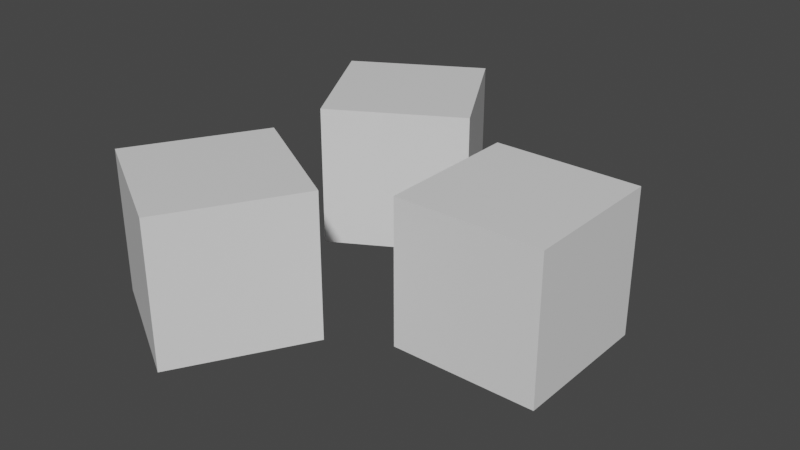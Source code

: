# Source: HOPS_Radial_Array.blend  (saved by Blender 3.3.6; exported with 4.5.12 LTS)
import bpy
from mathutils import Matrix  # noqa: F401  (used for matrix-valued properties, if any)

bpy.ops.wm.read_factory_settings(use_empty=True)
scene = bpy.context.scene
scene.name = 'Scene'

# ---- collections
col_collection = bpy.data.collections.new('Collection'); scene.collection.children.link(col_collection)

# ---- materials (node trees are filled in below, after node groups)
mat_material = bpy.data.materials.new('Material')
mat_material.alpha_threshold = 0.0
mat_material.use_transparent_shadow = False
mat_material.roughness = 0.5
mat_material.line_color = (0.0, 0.0, 0.0, 1.0)

# ---- node groups
ng_hops_radial_array = bpy.data.node_groups.new('HOPS_Radial_Array', 'GeometryNodeTree')
_s = ng_hops_radial_array.interface.new_socket(name='Geometry', in_out='OUTPUT', socket_type='NodeSocketGeometry')
_s = ng_hops_radial_array.interface.new_socket(name='Geometry', in_out='INPUT', socket_type='NodeSocketGeometry')
_s = ng_hops_radial_array.interface.new_socket(name='Count', in_out='INPUT', socket_type='NodeSocketInt')
_s.default_value = 1
_s.min_value = 1
_s = ng_hops_radial_array.interface.new_socket(name='Axis', in_out='INPUT', socket_type='NodeSocketVector')
_s.default_value = (0.0, 0.0, 1.0)
_s.min_value = 0.0
_s.max_value = 1.0
_s = ng_hops_radial_array.interface.new_socket(name='Rotation', in_out='INPUT', socket_type='NodeSocketFloat')
_s.min_value = 0.0
_s.max_value = 360.0
_s = ng_hops_radial_array.interface.new_socket(name='Offset', in_out='INPUT', socket_type='NodeSocketFloat')
_s.min_value = -1e+04
_s.max_value = 1e+04
_s = ng_hops_radial_array.interface.new_socket(name='Apply Scale', in_out='INPUT', socket_type='NodeSocketBool')
_s = ng_hops_radial_array.interface.new_socket(name='Center Pivot', in_out='INPUT', socket_type='NodeSocketBool')
_s = ng_hops_radial_array.interface.new_socket(name='Full Circle', in_out='INPUT', socket_type='NodeSocketBool')
_s = ng_hops_radial_array.interface.new_socket(name='Pivot Offset', in_out='INPUT', socket_type='NodeSocketVector')
_s = ng_hops_radial_array.interface.new_socket(name='Rotation Offset', in_out='INPUT', socket_type='NodeSocketVector')
_s = ng_hops_radial_array.interface.new_socket(name='Self', in_out='INPUT', socket_type='NodeSocketObject')
ng_hops_radial_array.is_modifier = True
_N = ng_hops_radial_array.nodes; _L = ng_hops_radial_array.links
n0 = _N.new('GeometryNodeBoundBox'); n0.name = 'Bounding Box'; n0.location = (-1908, 496)
n1 = _N.new('ShaderNodeMath'); n1.name = 'Math'; n1.location = (670, -31)
n1.operation = 'MULTIPLY'
n2 = _N.new('ShaderNodeMath'); n2.name = 'Math.004'; n2.location = (-284, -461)
n2.inputs[1].default_value = -1.0
n3 = _N.new('GeometryNodeSwitch'); n3.name = 'Switch.001'; n3.location = (997, 635)
n3.input_type = 'VECTOR'
n4 = _N.new('GeometryNodeSwitch'); n4.name = 'Switch'; n4.location = (-805, -194)
n4.label = 'Scale Correction'
n4.input_type = 'VECTOR'
n4.inputs[1].default_value = (1.0, 1.0, 1.0)
n5 = _N.new('ShaderNodeVectorMath'); n5.name = 'Vector Math.013'; n5.location = (-632, 1186)
n5.operation = 'SUBTRACT'
n6 = _N.new('GeometryNodeSwitch'); n6.name = 'Switch.006'; n6.location = (-342, 1364)
n6.label = 'T: Center relative to pivot , F: Center Pivot'
n6.input_type = 'VECTOR'
n7 = _N.new('ShaderNodeVectorMath'); n7.name = 'Vector Math.011'; n7.location = (-2266, 108)
n7.operation = 'NORMALIZE'
n8 = _N.new('NodeGroupInput'); n8.name = 'Group Input'; n8.location = (-2703, -41)
n9 = _N.new('FunctionNodeInputVector'); n9.name = 'Vector'; n9.location = (-1077, -342)
n9.vector = (1.0, 0.0, 0.0)
n9.outputs[0].default_value = (0.0, 0.0, 0.0)
n10 = _N.new('GeometryNodeSwitch'); n10.name = 'Switch.004'; n10.location = (59, -469)
n10.input_type = 'INT'
n11 = _N.new('FunctionNodeAlignEulerToVector'); n11.name = 'Align Euler to Vector'; n11.location = (-974, -544)
n11.axis = 'Z'
n12 = _N.new('ShaderNodeVectorMath'); n12.name = 'Vector Math.012'; n12.location = (1503, 586)
n12.label = 'Pivot Offset'
n13 = _N.new('GeometryNodeSwitch'); n13.name = 'Switch.009'; n13.location = (-2004, -391)
n13.input_type = 'VECTOR'
n13.inputs[2].default_value = (0.0, 0.0, 0.0)
n14 = _N.new('GeometryNodeObjectInfo'); n14.name = 'Object Info'; n14.location = (-2414, -650)
n14.label = 'Self'
n15 = _N.new('FunctionNodeRotateEuler'); n15.name = 'Rotate Euler'; n15.location = (1702, 263)
n15.rotation_type = 'AXIS_ANGLE'
n16 = _N.new('ShaderNodeVectorMath'); n16.name = 'Vector Math.002'; n16.location = (831, -188)
n16.operation = 'DIVIDE'
n16.inputs[0].default_value = (1.0, 1.0, 1.0)
n17 = _N.new('ShaderNodeVectorRotate'); n17.name = 'Vector Rotate.001'; n17.location = (-1279, 392)
n17.rotation_type = 'EULER_XYZ'
n18 = _N.new('ShaderNodeVectorMath'); n18.name = 'Vector Math.003'; n18.location = (-696, 828)
n18.operation = 'MULTIPLY'
n19 = _N.new('ShaderNodeVectorMath'); n19.name = 'Vector Math.004'; n19.location = (758, 1155)
n19.operation = 'DOT_PRODUCT'
n20 = _N.new('ShaderNodeMath'); n20.name = 'Math.002'; n20.location = (-144, -38)
n20.operation = 'RADIANS'
n20.inputs[1].default_value = 3.142
n21 = _N.new('ShaderNodeMath'); n21.name = 'Math.001'; n21.location = (153, -113)
n21.operation = 'DIVIDE'
n22 = _N.new('GeometryNodeTranslateInstances'); n22.name = 'Translate Instances'; n22.location = (2917, 607)
n22.inputs[3].default_value = False
n23 = _N.new('GeometryNodeRotateInstances'); n23.name = 'Rotate Instances'; n23.location = (3220, 591)
n23.inputs[4].default_value = False
n24 = _N.new('ShaderNodeMath'); n24.name = 'Math.003'; n24.location = (909, 1169)
n24.operation = 'MULTIPLY'
n24.inputs[1].default_value = -1.0
n25 = _N.new('NodeGroupOutput'); n25.name = 'Group Output'; n25.location = (3976, 397)
n26 = _N.new('GeometryNodeRealizeInstances'); n26.name = 'Realize Instances'; n26.location = (3764, 404)
n27 = _N.new('GeometryNodeScaleInstances'); n27.name = 'Scale Instances'; n27.location = (3486, 518)
n27.inputs[4].default_value = False
n28 = _N.new('GeometryNodeGeometryToInstance'); n28.name = 'Geometry to Instance'; n28.location = (-434, 240)
n29 = _N.new('GeometryNodeScaleInstances'); n29.name = 'Scale Instances.001'; n29.location = (-31, 241)
n29.inputs[4].default_value = False
n30 = _N.new('GeometryNodeDuplicateElements'); n30.name = 'Duplicate Elements'; n30.location = (435, 208)
n30.domain = 'INSTANCE'
n31 = _N.new('ShaderNodeVectorRotate'); n31.name = 'Vector Rotate'; n31.location = (-570, -368)
n31.rotation_type = 'EULER_XYZ'
n32 = _N.new('ShaderNodeVectorMath'); n32.name = 'Vector Math.005'; n32.location = (-224, -319)
n32.operation = 'SCALE'
n33 = _N.new('ShaderNodeVectorMath'); n33.name = 'Vector Math.007'; n33.location = (1150, 1115)
n33.operation = 'SCALE'
n33.inputs[1].default_value = (2.0, 2.0, 2.0)
n34 = _N.new('ShaderNodeVectorMath'); n34.name = 'Vector Math.009'; n34.location = (2307, 993)
n34.operation = 'SCALE'
n34.inputs[1].default_value = (2.0, 2.0, 2.0)
n35 = _N.new('GeometryNodeSwitch'); n35.name = 'Switch.003'; n35.location = (2875, 890)
n35.label = 'Center pivot Fallback'
n35.input_type = 'VECTOR'
n36 = _N.new('GeometryNodeSwitch'); n36.name = 'Switch.002'; n36.location = (2594, 939)
n36.input_type = 'VECTOR'
n37 = _N.new('ShaderNodeVectorMath'); n37.name = 'Vector Math.008'; n37.location = (2107, 1046)
n37.operation = 'NORMALIZE'
n37.inputs[1].default_value = (2.0, 2.0, 2.0)
n38 = _N.new('ShaderNodeVectorMath'); n38.name = 'Vector Math.006'; n38.location = (1335, 1140)
n39 = _N.new('GeometryNodeSwitch'); n39.name = 'Switch.005'; n39.location = (1839, 1261)
n39.input_type = 'VECTOR'
n39.inputs[1].default_value = (0.0, 0.0, 0.0)
n40 = _N.new('ShaderNodeVectorMath'); n40.name = 'Vector Math.014'; n40.location = (1505, 1012)
n40.operation = 'LENGTH'
n40.inputs[1].default_value = (2.0, 2.0, 2.0)
n41 = _N.new('ShaderNodeMath'); n41.name = 'Math.005'; n41.location = (1676, 1046)
n41.operation = 'GREATER_THAN'
n41.inputs[1].default_value = 1e-05
n42 = _N.new('ShaderNodeVectorMath'); n42.name = 'Vector Math'; n42.location = (-1583, 586)
n43 = _N.new('ShaderNodeMath'); n43.name = 'Math.006'; n43.location = (-1070, 952)
n43.operation = 'SIGN'
n44 = _N.new('ShaderNodeVectorMath'); n44.name = 'Vector Math.010'; n44.location = (-1248, 907)
n44.operation = 'DOT_PRODUCT'
n45 = _N.new('ShaderNodeVectorMath'); n45.name = 'Vector Math.001'; n45.location = (-1408, 648)
n45.operation = 'DIVIDE'
n45.inputs[1].default_value = (2.0, 2.0, 2.0)
n46 = _N.new('ShaderNodeVectorMath'); n46.name = 'Vector Math.015'; n46.location = (-954, 735)
n46.operation = 'SCALE'
n46.inputs[1].default_value = (2.0, 2.0, 2.0)
n47 = _N.new('ShaderNodeVectorMath'); n47.name = 'Vector Math.016'; n47.location = (-2314, -700)
n47.operation = 'ABSOLUTE'
_L.new(n26.outputs[0], n25.inputs[0])
_L.new(n8.outputs[0], n0.inputs[0])
_L.new(n0.outputs[1], n42.inputs[0])
_L.new(n0.outputs[2], n42.inputs[1])
_L.new(n42.outputs[0], n45.inputs[0])
_L.new(n30.outputs[0], n22.inputs[0])
_L.new(n29.outputs[0], n30.inputs[0])
_L.new(n22.outputs[0], n23.inputs[0])
_L.new(n21.outputs[0], n1.inputs[0])
_L.new(n15.outputs[0], n23.inputs[2])
_L.new(n1.outputs[0], n15.inputs[3])
_L.new(n17.outputs[0], n15.inputs[2])
_L.new(n30.outputs[1], n1.inputs[1])
_L.new(n20.outputs[0], n21.inputs[0])
_L.new(n8.outputs[1], n30.inputs[2])
_L.new(n23.outputs[0], n27.inputs[0])
_L.new(n16.outputs[0], n27.inputs[2])
_L.new(n4.outputs[0], n16.inputs[1])
_L.new(n8.outputs[3], n20.inputs[0])
_L.new(n8.outputs[10], n14.inputs[0])
_L.new(n28.outputs[0], n29.inputs[0])
_L.new(n4.outputs[0], n29.inputs[2])
_L.new(n8.outputs[5], n4.inputs[0])
_L.new(n47.outputs[0], n4.inputs[2])
_L.new(n4.outputs[0], n18.inputs[1])
_L.new(n35.outputs[0], n22.inputs[2])
_L.new(n12.outputs[0], n23.inputs[3])
_L.new(n8.outputs[6], n3.inputs[0])
_L.new(n18.outputs[0], n3.inputs[2])
_L.new(n9.outputs[0], n31.inputs[0])
_L.new(n11.outputs[0], n31.inputs[4])
_L.new(n31.outputs[0], n32.inputs[0])
_L.new(n8.outputs[4], n32.inputs[3])
_L.new(n17.outputs[0], n11.inputs[2])
_L.new(n17.outputs[0], n33.inputs[0])
_L.new(n24.outputs[0], n33.inputs[3])
_L.new(n8.outputs[6], n36.inputs[0])
_L.new(n37.outputs[0], n34.inputs[0])
_L.new(n8.outputs[4], n34.inputs[3])
_L.new(n34.outputs[0], n36.inputs[1])
_L.new(n8.outputs[6], n3.inputs[1])
_L.new(n32.outputs[0], n36.inputs[2])
_L.new(n36.outputs[0], n35.inputs[2])
_L.new(n32.outputs[0], n35.inputs[1])
_L.new(n8.outputs[0], n28.inputs[0])
_L.new(n33.outputs[0], n38.inputs[0])
_L.new(n19.outputs[1], n24.inputs[0])
_L.new(n17.outputs[0], n19.inputs[1])
_L.new(n8.outputs[2], n7.inputs[0])
_L.new(n8.outputs[7], n10.inputs[0])
_L.new(n10.outputs[0], n21.inputs[1])
_L.new(n8.outputs[1], n10.inputs[2])
_L.new(n8.outputs[1], n2.inputs[0])
_L.new(n2.outputs[0], n10.inputs[1])
_L.new(n13.outputs[0], n12.inputs[1])
_L.new(n3.outputs[0], n12.inputs[0])
_L.new(n6.outputs[0], n19.inputs[0])
_L.new(n18.outputs[0], n5.inputs[0])
_L.new(n6.outputs[0], n38.inputs[1])
_L.new(n27.outputs[0], n26.inputs[0])
_L.new(n7.outputs[0], n17.inputs[0])
_L.new(n8.outputs[9], n17.inputs[4])
_L.new(n13.outputs[0], n5.inputs[1])
_L.new(n8.outputs[6], n6.inputs[0])
_L.new(n5.outputs[0], n6.inputs[1])
_L.new(n18.outputs[0], n6.inputs[2])
_L.new(n8.outputs[8], n13.inputs[1])
_L.new(n8.outputs[6], n13.inputs[0])
_L.new(n40.outputs[1], n41.inputs[0])
_L.new(n41.outputs[0], n39.inputs[0])
_L.new(n46.outputs[0], n18.inputs[0])
_L.new(n38.outputs[0], n40.inputs[0])
_L.new(n39.outputs[0], n37.inputs[0])
_L.new(n38.outputs[0], n39.inputs[2])
_L.new(n41.outputs[0], n35.inputs[0])
_L.new(n45.outputs[0], n44.inputs[1])
_L.new(n0.outputs[2], n44.inputs[0])
_L.new(n44.outputs[1], n43.inputs[0])
_L.new(n45.outputs[0], n46.inputs[0])
_L.new(n43.outputs[0], n46.inputs[3])
_L.new(n14.outputs[3], n47.inputs[0])
n25.is_active_output = True

# ---- material node trees
mat_material.use_nodes = True; mat_material.node_tree.nodes.clear()
_N = mat_material.node_tree.nodes; _L = mat_material.node_tree.links
n0 = _N.new('ShaderNodeOutputMaterial'); n0.name = 'Material Output'; n0.location = (300, 300)
n1 = _N.new('ShaderNodeBsdfPrincipled'); n1.name = 'Principled BSDF'; n1.location = (10, 300)
n1.distribution = 'GGX'
n1.subsurface_method = 'RANDOM_WALK_SKIN'
n1.inputs[3].default_value = 1.45
n1.inputs[27].default_value = (0.0, 0.0, 0.0, 1.0)
n1.inputs[28].default_value = 1.0
_L.new(n1.outputs[0], n0.inputs[0])
n0.is_active_output = True

# ---- world
world_world = bpy.data.worlds.new('World'); scene.world = world_world
world_world.use_nodes = True; world_world.node_tree.nodes.clear()
_N = world_world.node_tree.nodes; _L = world_world.node_tree.links
n0 = _N.new('ShaderNodeOutputWorld'); n0.name = 'World Output'; n0.location = (300, 300)
n1 = _N.new('ShaderNodeBackground'); n1.name = 'Background'; n1.location = (10, 300)
n1.inputs[0].default_value = (0.05088, 0.05088, 0.05088, 1.0)
_L.new(n1.outputs[0], n0.inputs[0])
n0.is_active_output = True
world_world.color = (0.05088, 0.05088, 0.05088)
world_world.use_sun_shadow = False
world_world.sun_shadow_jitter_overblur = 0.0

# ---- meshes
me_cube = bpy.data.meshes.new('Cube')
me_cube.from_pydata([(1.0, 1.0, 1.0), (1.0, 1.0, -1.0), (1.0, -1.0, 1.0), (1.0, -1.0, -1.0), (-1.0, 1.0, 1.0), (-1.0, 1.0, -1.0), (-1.0, -1.0, 1.0), (-1.0, -1.0, -1.0)], [], [(0, 4, 6, 2), (3, 2, 6, 7), (7, 6, 4, 5), (5, 1, 3, 7), (1, 0, 2, 3), (5, 4, 0, 1)])
_uv = me_cube.uv_layers.new(name='UVMap')
_uv.uv.foreach_set('vector', [0.625, 0.5, 0.875, 0.5, 0.875, 0.75, 0.625, 0.75, 0.375, 0.75, 0.625, 0.75, 0.625, 1.0, 0.375, 1.0, 0.375, 0.0, 0.625, 0.0, 0.625, 0.25, 0.375, 0.25, 0.125, 0.5, 0.375, 0.5, 0.375, 0.75, 0.125, 0.75, 0.375, 0.5, 0.625, 0.5, 0.625, 0.75, 0.375, 0.75, 0.375, 0.25, 0.625, 0.25, 0.625, 0.5, 0.375, 0.5])
me_cube.materials.append(mat_material)
me_cube.use_mirror_vertex_groups = False
me_cube.update()

# ---- objects
ob_cube = bpy.data.objects.new('Cube', me_cube)

# ---- transforms, parenting, visibility, modifiers, constraints
ob_cube.location = (0.0, 0.0, 0.0)
ob_cube.lock_rotations_4d = False
ob_cube.empty_display_type = 'ARROWS'
ob_cube.lineart.crease_threshold = 0.0
_m = ob_cube.modifiers.new('HOPS_Radial_Array', 'NODES')
_m.node_group = ng_hops_radial_array
_gi = [s.identifier for s in ng_hops_radial_array.interface.items_tree if s.item_type == 'SOCKET' and s.in_out == 'INPUT']
_m[_gi[1]] = 3  # Count
_m[_gi[3]] = 360.0  # Rotation
_m[_gi[4]] = 2.076  # Offset
_m[_gi[7]] = True  # Full Circle
_m[_gi[10]] = ob_cube  # Self

# ---- collection membership
col_collection.objects.link(ob_cube)

# ---- scene / render settings (as saved in the file)
scene.frame_start = 1; scene.frame_end = 250; scene.frame_set(1)
scene.render.engine = 'BLENDER_EEVEE_NEXT'
scene.cycles.sampling_pattern = 'TABULATED_SOBOL'
scene.cycles.use_light_tree = False
scene.view_settings.view_transform = 'Filmic'
bpy.context.view_layer.update()

# ---- added for rendering (the .blend has no active camera and no usable light): camera, sun
cam_auto = bpy.data.cameras.new('AutoCamera')
cam_auto.lens = 50.0
cam_auto.sensor_width = 36.0
cam_auto.clip_end = 1000.0
ob_auto_camera = bpy.data.objects.new('AutoCamera', cam_auto)
scene.collection.objects.link(ob_auto_camera)
ob_auto_camera.location = (8.30003, -9.55671, 6.37114)
ob_auto_camera.rotation_euler = (1.09748, -7.21219e-08, 0.694738)
scene.camera = ob_auto_camera
light_auto_sun = bpy.data.lights.new('AutoSun', 'SUN')
light_auto_sun.energy = 3.0
light_auto_sun.angle = 0.0523599
ob_auto_sun = bpy.data.objects.new('AutoSun', light_auto_sun)
scene.collection.objects.link(ob_auto_sun)
ob_auto_sun.rotation_euler = (0.872665, 0.174533, 0.523599)
bpy.context.view_layer.update()
